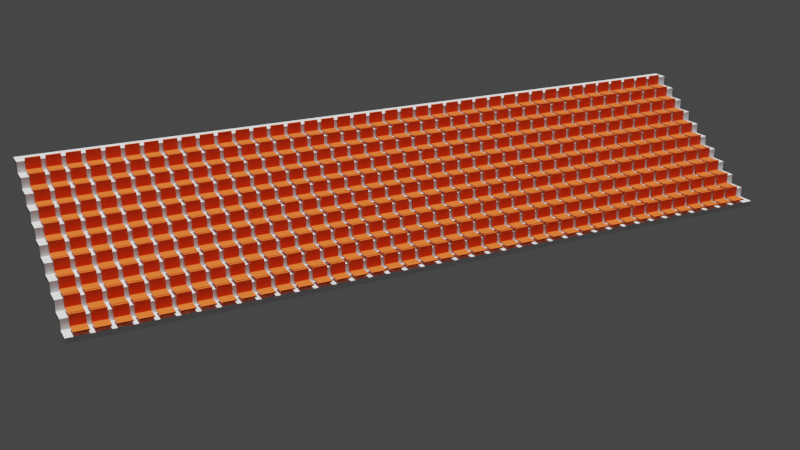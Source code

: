 # Source: Staduim.blend  (saved by Blender 3.2.14; exported with 4.5.12 LTS)
import bpy
from mathutils import Matrix  # noqa: F401  (used for matrix-valued properties, if any)

bpy.ops.wm.read_factory_settings(use_empty=True)
scene = bpy.context.scene
scene.name = 'Scene'

# ---- collections
col_collection = bpy.data.collections.new('Collection'); scene.collection.children.link(col_collection)

# ---- materials (node trees are filled in below, after node groups)
mat_material_001 = bpy.data.materials.new('Material.001')
mat_material_001.use_transparent_shadow = False

# ---- material node trees
mat_material_001.use_nodes = True; mat_material_001.node_tree.nodes.clear()
_N = mat_material_001.node_tree.nodes; _L = mat_material_001.node_tree.links
n0 = _N.new('ShaderNodeBsdfPrincipled'); n0.name = 'Principled BSDF'; n0.location = (10, 300)
n0.distribution = 'GGX'
n0.subsurface_method = 'RANDOM_WALK_SKIN'
n0.inputs[0].default_value = (0.8, 0.1062, 0.01003, 1.0)
n0.inputs[3].default_value = 1.45
n0.inputs[27].default_value = (0.0, 0.0, 0.0, 1.0)
n0.inputs[28].default_value = 1.0
n1 = _N.new('ShaderNodeOutputMaterial'); n1.name = 'Material Output'; n1.location = (300, 300)
_L.new(n0.outputs[0], n1.inputs[0])
n1.is_active_output = True

# ---- world
world_world = bpy.data.worlds.new('World'); scene.world = world_world
world_world.use_nodes = True; world_world.node_tree.nodes.clear()
_N = world_world.node_tree.nodes; _L = world_world.node_tree.links
n0 = _N.new('ShaderNodeOutputWorld'); n0.name = 'World Output'; n0.location = (300, 300)
n1 = _N.new('ShaderNodeBackground'); n1.name = 'Background'; n1.location = (10, 300)
n1.inputs[0].default_value = (0.05088, 0.05088, 0.05088, 1.0)
_L.new(n1.outputs[0], n0.inputs[0])
n0.is_active_output = True
world_world.color = (0.05088, 0.05088, 0.05088)
world_world.use_sun_shadow = False
world_world.sun_shadow_jitter_overblur = 0.0

# ---- cameras
cam_camera = bpy.data.cameras.new('Camera')

# ---- lights
light_sun = bpy.data.lights.new('Sun', 'SUN')
light_sun.transmission_factor = 0.0
light_sun.energy = 5.0
light_sun.shadow_soft_size = 0.125

# ---- meshes
me_cube_002 = bpy.data.meshes.new('Cube.002')
me_cube_002.from_pydata([(-0.00889, -1.0, 1.024e-05), (-0.00889, -1.0, -0.05), (-0.00889, 1.0, 1.024e-05), (-0.00889, 1.0, -0.05), (-0.1589, -1.0, 1.024e-05), (-0.2089, -1.0, -0.05), (-0.1589, -1.0, 0.1), (-0.2089, -1.0, 0.05), (-0.1589, 1.0, 1.024e-05), (-0.2089, 1.0, -0.05), (-0.1589, 1.0, 0.1), (-0.2089, 1.0, 0.05), (-0.3089, -1.0, 0.1), (-0.3589, -1.0, 0.05), (-0.3089, -1.0, 0.2), (-0.3589, -1.0, 0.15), (-0.3089, 1.0, 0.1), (-0.3589, 1.0, 0.05), (-0.3089, 1.0, 0.2), (-0.3589, 1.0, 0.15), (-0.4589, -1.0, 0.2), (-0.5089, -1.0, 0.15), (-0.4589, -1.0, 0.3), (-0.5089, -1.0, 0.25), (-0.4589, 1.0, 0.2), (-0.5089, 1.0, 0.15), (-0.4589, 1.0, 0.3), (-0.5089, 1.0, 0.25), (-0.6089, -1.0, 0.3), (-0.6589, -1.0, 0.25), (-0.6089, -1.0, 0.4), (-0.6589, -1.0, 0.35), (-0.6089, 1.0, 0.3), (-0.6589, 1.0, 0.25), (-0.6089, 1.0, 0.4), (-0.6589, 1.0, 0.35), (-0.7589, -1.0, 0.4), (-0.8089, -1.0, 0.35), (-0.7589, -1.0, 0.5), (-0.8089, -1.0, 0.45), (-0.7589, 1.0, 0.4), (-0.8089, 1.0, 0.35), (-0.7589, 1.0, 0.5), (-0.8089, 1.0, 0.45), (-0.9089, -1.0, 0.5), (-0.9589, -1.0, 0.45), (-0.9089, -1.0, 0.6), (-0.9589, -1.0, 0.55), (-0.9089, 1.0, 0.5), (-0.9589, 1.0, 0.45), (-0.9089, 1.0, 0.6), (-0.9589, 1.0, 0.55), (-1.059, -1.0, 0.6), (-1.109, -1.0, 0.55), (-1.059, -1.0, 0.7), (-1.109, -1.0, 0.65), (-1.059, 1.0, 0.6), (-1.109, 1.0, 0.55), (-1.059, 1.0, 0.7), (-1.109, 1.0, 0.65), (-1.209, -1.0, 0.7), (-1.259, -1.0, 0.65), (-1.209, -1.0, 0.8), (-1.259, -1.0, 0.75), (-1.209, 1.0, 0.7), (-1.259, 1.0, 0.65), (-1.209, 1.0, 0.8), (-1.259, 1.0, 0.75), (-1.359, -1.0, 0.8), (-1.409, -1.0, 0.75), (-1.359, -1.0, 0.9), (-1.409, -1.0, 0.85), (-1.359, 1.0, 0.8), (-1.409, 1.0, 0.75), (-1.359, 1.0, 0.9), (-1.409, 1.0, 0.85), (-1.659, -1.0, 1.0), (-1.659, -1.0, 0.95), (-1.659, 1.0, 1.0), (-1.659, 1.0, 0.95), (-1.559, -1.0, 0.95), (-1.509, -1.0, 1.0), (-1.509, 1.0, 0.9), (-1.559, 1.0, 0.85), (-1.509, 1.0, 1.0), (-1.559, 1.0, 0.95), (-1.511, -1.0, 0.9), (-1.561, -1.0, 0.85)], [], [(2, 0, 1, 3), (10, 8, 9, 11), (7, 5, 4, 6), (18, 16, 17, 19), (15, 13, 12, 14), (26, 24, 25, 27), (23, 21, 20, 22), (34, 32, 33, 35), (31, 29, 28, 30), (42, 40, 41, 43), (39, 37, 36, 38), (50, 48, 49, 51), (47, 45, 44, 46), (58, 56, 57, 59), (55, 53, 52, 54), (66, 64, 65, 67), (63, 61, 60, 62), (74, 72, 73, 75), (71, 69, 68, 70), (76, 78, 79, 77), (78, 84, 85, 79), (84, 82, 83, 85), (81, 76, 77, 80), (3, 9, 8, 2), (0, 4, 5, 1), (11, 17, 16, 10), (6, 12, 13, 7), (19, 25, 24, 18), (14, 20, 21, 15), (27, 33, 32, 26), (22, 28, 29, 23), (35, 41, 40, 34), (30, 36, 37, 31), (43, 49, 48, 42), (38, 44, 45, 39), (51, 57, 56, 50), (46, 52, 53, 47), (59, 65, 64, 58), (54, 60, 61, 55), (67, 73, 72, 66), (62, 68, 69, 63), (70, 86, 87, 71), (82, 74, 75, 83), (80, 87, 86, 81), (4, 8, 10, 6), (5, 7, 11, 9), (12, 16, 18, 14), (13, 15, 19, 17), (20, 24, 26, 22), (21, 23, 27, 25), (28, 32, 34, 30), (29, 31, 35, 33), (36, 40, 42, 38), (37, 39, 43, 41), (44, 48, 50, 46), (45, 47, 51, 49), (52, 56, 58, 54), (53, 55, 59, 57), (60, 64, 66, 62), (61, 63, 67, 65), (68, 72, 74, 70), (69, 71, 75, 73), (81, 84, 78, 76), (80, 77, 79, 85), (0, 2, 8, 4), (1, 5, 9, 3), (6, 10, 16, 12), (7, 13, 17, 11), (14, 18, 24, 20), (15, 21, 25, 19), (22, 26, 32, 28), (23, 29, 33, 27), (30, 34, 40, 36), (31, 37, 41, 35), (38, 42, 48, 44), (39, 45, 49, 43), (46, 50, 56, 52), (47, 53, 57, 51), (54, 58, 64, 60), (55, 61, 65, 59), (62, 66, 72, 68), (63, 69, 73, 67), (86, 70, 74, 82), (87, 83, 75, 71), (86, 82, 84, 81), (87, 80, 85, 83)])
_uv = me_cube_002.uv_layers.new(name='UVMap')
_uv.uv.foreach_set('vector', [0.625, 0.5, 0.625, 0.75, 0.625, 0.75, 0.625, 0.5, 0.625, 0.5, 0.375, 0.5, 0.375, 0.5, 0.625, 0.5, 0.625, 0.75, 0.375, 0.75, 0.375, 0.75, 0.625, 0.75, 0.625, 0.5, 0.375, 0.5, 0.375, 0.5, 0.625, 0.5, 0.625, 0.75, 0.375, 0.75, 0.375, 0.75, 0.625, 0.75, 0.625, 0.5, 0.375, 0.5, 0.375, 0.5, 0.625, 0.5, 0.625, 0.75, 0.375, 0.75, 0.375, 0.75, 0.625, 0.75, 0.625, 0.5, 0.375, 0.5, 0.375, 0.5, 0.625, 0.5, 0.625, 0.75, 0.375, 0.75, 0.375, 0.75, 0.625, 0.75, 0.625, 0.5, 0.375, 0.5, 0.375, 0.5, 0.625, 0.5, 0.625, 0.75, 0.375, 0.75, 0.375, 0.75, 0.625, 0.75, 0.625, 0.5, 0.375, 0.5, 0.375, 0.5, 0.625, 0.5, 0.625, 0.75, 0.375, 0.75, 0.375, 0.75, 0.625, 0.75, 0.625, 0.5, 0.375, 0.5, 0.375, 0.5, 0.625, 0.5, 0.625, 0.75, 0.375, 0.75, 0.375, 0.75, 0.625, 0.75, 0.625, 0.5, 0.375, 0.5, 0.375, 0.5, 0.625, 0.5, 0.625, 0.75, 0.375, 0.75, 0.375, 0.75, 0.625, 0.75, 0.625, 0.5, 0.375, 0.5, 0.375, 0.5, 0.625, 0.5, 0.625, 0.75, 0.375, 0.75, 0.375, 0.75, 0.625, 0.75, 0.875, 0.75, 0.875, 0.5, 0.875, 0.5, 0.875, 0.75, 0.875, 0.5, 0.625, 0.5, 0.625, 0.5, 0.875, 0.5, 0.625, 0.5, 0.0, 0.0, 0.0, 0.0, 0.625, 0.5, 0.625, 0.75, 0.875, 0.75, 0.875, 0.75, 0.625, 0.75, 0.625, 0.5, 0.375, 0.5, 0.375, 0.5, 0.625, 0.5, 0.625, 0.75, 0.375, 0.75, 0.375, 0.75, 0.625, 0.75, 0.625, 0.5, 0.375, 0.5, 0.375, 0.5, 0.625, 0.5, 0.625, 0.75, 0.375, 0.75, 0.375, 0.75, 0.625, 0.75, 0.625, 0.5, 0.375, 0.5, 0.375, 0.5, 0.625, 0.5, 0.625, 0.75, 0.375, 0.75, 0.375, 0.75, 0.625, 0.75, 0.625, 0.5, 0.375, 0.5, 0.375, 0.5, 0.625, 0.5, 0.625, 0.75, 0.375, 0.75, 0.375, 0.75, 0.625, 0.75, 0.625, 0.5, 0.375, 0.5, 0.375, 0.5, 0.625, 0.5, 0.625, 0.75, 0.375, 0.75, 0.375, 0.75, 0.625, 0.75, 0.625, 0.5, 0.375, 0.5, 0.375, 0.5, 0.625, 0.5, 0.625, 0.75, 0.375, 0.75, 0.375, 0.75, 0.625, 0.75, 0.625, 0.5, 0.375, 0.5, 0.375, 0.5, 0.625, 0.5, 0.625, 0.75, 0.375, 0.75, 0.375, 0.75, 0.625, 0.75, 0.625, 0.5, 0.375, 0.5, 0.375, 0.5, 0.625, 0.5, 0.625, 0.75, 0.375, 0.75, 0.375, 0.75, 0.625, 0.75, 0.625, 0.5, 0.375, 0.5, 0.375, 0.5, 0.625, 0.5, 0.625, 0.75, 0.375, 0.75, 0.375, 0.75, 0.625, 0.75, 0.625, 0.75, 0.0, 0.0, 0.0, 0.0, 0.625, 0.75, 0.0, 0.0, 0.625, 0.5, 0.625, 0.5, 0.0, 0.0, 0.625, 0.75, 0.0, 0.0, 0.0, 0.0, 0.625, 0.75, 0.375, 0.75, 0.375, 0.5, 0.625, 0.5, 0.625, 0.75, 0.375, 0.75, 0.625, 0.75, 0.625, 0.5, 0.375, 0.5, 0.375, 0.75, 0.375, 0.5, 0.625, 0.5, 0.625, 0.75, 0.375, 0.75, 0.625, 0.75, 0.625, 0.5, 0.375, 0.5, 0.375, 0.75, 0.375, 0.5, 0.625, 0.5, 0.625, 0.75, 0.375, 0.75, 0.625, 0.75, 0.625, 0.5, 0.375, 0.5, 0.375, 0.75, 0.375, 0.5, 0.625, 0.5, 0.625, 0.75, 0.375, 0.75, 0.625, 0.75, 0.625, 0.5, 0.375, 0.5, 0.375, 0.75, 0.375, 0.5, 0.625, 0.5, 0.625, 0.75, 0.375, 0.75, 0.625, 0.75, 0.625, 0.5, 0.375, 0.5, 0.375, 0.75, 0.375, 0.5, 0.625, 0.5, 0.625, 0.75, 0.375, 0.75, 0.625, 0.75, 0.625, 0.5, 0.375, 0.5, 0.375, 0.75, 0.375, 0.5, 0.625, 0.5, 0.625, 0.75, 0.375, 0.75, 0.625, 0.75, 0.625, 0.5, 0.375, 0.5, 0.375, 0.75, 0.375, 0.5, 0.625, 0.5, 0.625, 0.75, 0.375, 0.75, 0.625, 0.75, 0.625, 0.5, 0.375, 0.5, 0.375, 0.75, 0.375, 0.5, 0.625, 0.5, 0.625, 0.75, 0.375, 0.75, 0.625, 0.75, 0.625, 0.5, 0.375, 0.5, 0.625, 0.75, 0.625, 0.5, 0.875, 0.5, 0.875, 0.75, 0.625, 0.75, 0.875, 0.75, 0.875, 0.5, 0.625, 0.5, 0.625, 0.75, 0.625, 0.5, 0.375, 0.5, 0.375, 0.75, 0.625, 0.75, 0.375, 0.75, 0.375, 0.5, 0.625, 0.5, 0.625, 0.75, 0.625, 0.5, 0.375, 0.5, 0.375, 0.75, 0.625, 0.75, 0.375, 0.75, 0.375, 0.5, 0.625, 0.5, 0.625, 0.75, 0.625, 0.5, 0.375, 0.5, 0.375, 0.75, 0.625, 0.75, 0.375, 0.75, 0.375, 0.5, 0.625, 0.5, 0.625, 0.75, 0.625, 0.5, 0.375, 0.5, 0.375, 0.75, 0.625, 0.75, 0.375, 0.75, 0.375, 0.5, 0.625, 0.5, 0.625, 0.75, 0.625, 0.5, 0.375, 0.5, 0.375, 0.75, 0.625, 0.75, 0.375, 0.75, 0.375, 0.5, 0.625, 0.5, 0.625, 0.75, 0.625, 0.5, 0.375, 0.5, 0.375, 0.75, 0.625, 0.75, 0.375, 0.75, 0.375, 0.5, 0.625, 0.5, 0.625, 0.75, 0.625, 0.5, 0.375, 0.5, 0.375, 0.75, 0.625, 0.75, 0.375, 0.75, 0.375, 0.5, 0.625, 0.5, 0.625, 0.75, 0.625, 0.5, 0.375, 0.5, 0.375, 0.75, 0.625, 0.75, 0.375, 0.75, 0.375, 0.5, 0.625, 0.5, 0.625, 0.75, 0.625, 0.5, 0.375, 0.5, 0.375, 0.75, 0.625, 0.75, 0.375, 0.75, 0.375, 0.5, 0.625, 0.5, 0.0, 0.0, 0.625, 0.75, 0.625, 0.5, 0.0, 0.0, 0.0, 0.0, 0.0, 0.0, 0.625, 0.5, 0.625, 0.75, 0.0, 0.0, 0.0, 0.0, 0.625, 0.5, 0.625, 0.75, 0.0, 0.0, 0.625, 0.75, 0.625, 0.5, 0.0, 0.0])
me_cube_002.update()
me_cube_007 = bpy.data.meshes.new('Cube.007')
me_cube_007.from_pydata([(-31.3, -71.48, 19.16), (-31.3, -68.73, 19.16), (-28.55, -71.48, 19.16), (-28.55, -71.48, 19.44), (-28.55, -68.73, 19.16), (-28.55, -68.73, 19.44), (-30.9, -68.73, 19.44), (-30.9, -71.48, 19.44), (-31.3, -71.48, 21.59), (-31.3, -68.73, 21.59), (-30.9, -71.48, 21.59), (-30.9, -68.73, 21.59)], [], [(11, 10, 7, 6), (2, 3, 7, 10, 8, 0), (6, 7, 3, 5), (4, 5, 3, 2), (10, 11, 9, 8), (0, 8, 9, 1), (1, 9, 11, 6, 5, 4)])
_uv = me_cube_007.uv_layers.new(name='UVMap')
_uv.uv.foreach_set('vector', [0.625, 0.2867, 0.625, 0.9633, 0.625, 0.9633, 0.625, 0.2867, 0.375, 0.75, 0.625, 0.75, 0.625, 0.9633, 0.625, 0.9633, 0.625, 1.0, 0.375, 1.0, 0.625, 0.2867, 0.625, 0.9633, 0.625, 0.75, 0.625, 0.5, 0.375, 0.5, 0.625, 0.5, 0.625, 0.75, 0.375, 0.75, 0.625, 0.9633, 0.625, 0.2867, 0.625, 0.25, 0.625, 1.0, 0.375, 1.0, 0.625, 1.0, 0.625, 0.25, 0.375, 0.25, 0.375, 0.25, 0.625, 0.25, 0.625, 0.2867, 0.625, 0.2867, 0.625, 0.5, 0.375, 0.5])
me_cube_007.materials.append(mat_material_001)
me_cube_007.update()
me_plane_002 = bpy.data.meshes.new('Plane.002')
me_plane_002.from_pydata([], [], [])
_uv = me_plane_002.uv_layers.new(name='UVMap')
_uv.uv.foreach_set('vector', [])
me_plane_002.update()

# ---- objects
ob_cube = bpy.data.objects.new('Cube', me_cube_002)
ob_chairs_002 = bpy.data.objects.new('Chairs.002', me_cube_007)
ob_plane_001 = bpy.data.objects.new('Plane.001', me_plane_002)
ob_camera = bpy.data.objects.new('Camera', cam_camera)
ob_sun = bpy.data.objects.new('Sun', light_sun)

# ---- transforms, parenting, visibility, modifiers, constraints
ob_cube.location = (0.0, 0.0, 0.0)
ob_cube.scale = (2.0, 6.972, 2.0)
ob_chairs_002.location = (0.0, 0.0, 0.0)
ob_chairs_002.scale = (0.09568, 0.09568, 0.09568)
_m = ob_chairs_002.modifiers.new('Array', 'ARRAY')
_m.count = 10
_m.relative_offset_displace = (1.15, 0.0, -0.85)
_m = ob_chairs_002.modifiers.new('Array.001', 'ARRAY')
_m.count = 40
_m.relative_offset_displace = (0.0, 1.3, 0.0)
ob_plane_001.location = (-2.225, -1.921e-07, 1.43)
ob_plane_001.rotation_euler = (3.252e-08, 0.6349, 9.898e-08)
ob_camera.location = (16.02, -9.343, 7.7)
ob_camera.rotation_euler = (1.208, -1.249e-06, 1.1)
ob_sun.location = (-2.844, -6.708, 1.86)

# ---- collection membership
col_collection.objects.link(ob_cube)
col_collection.objects.link(ob_chairs_002)
col_collection.objects.link(ob_plane_001)
col_collection.objects.link(ob_camera)
col_collection.objects.link(ob_sun)

# ---- scene / render settings (as saved in the file)
scene.camera = ob_camera
scene.frame_start = 1; scene.frame_end = 250; scene.frame_set(1)
scene.render.engine = 'BLENDER_EEVEE_NEXT'
scene.cycles.sampling_pattern = 'TABULATED_SOBOL'
scene.cycles.use_light_tree = False
scene.view_settings.view_transform = 'Filmic'
bpy.context.view_layer.update()
